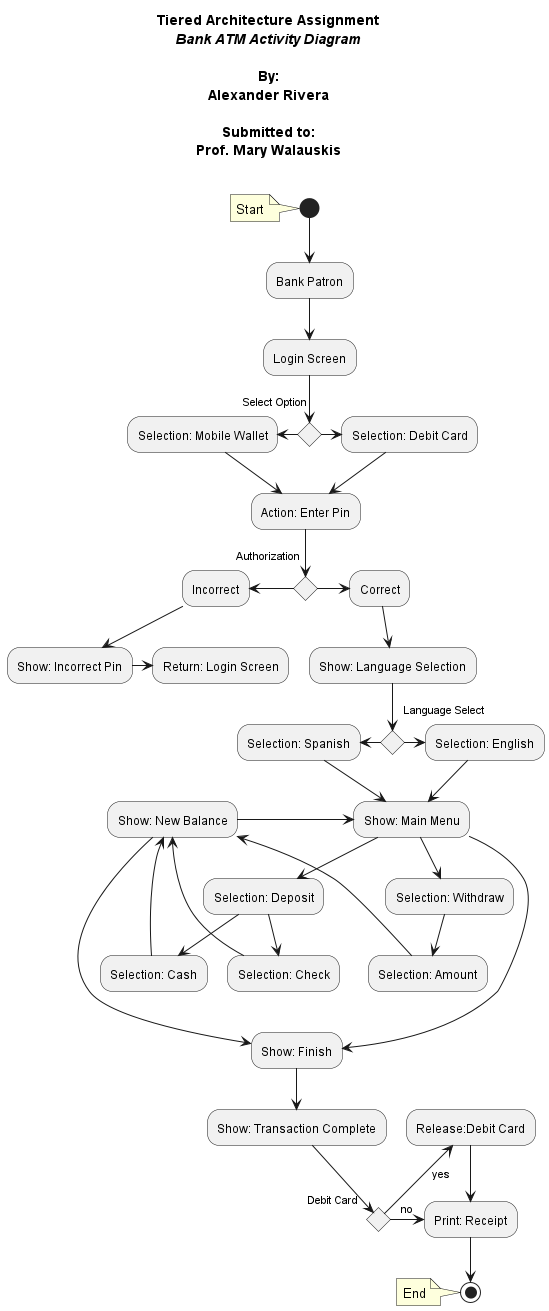

The diagram above was rendered by PlantUML. Its source (embedded in the PNG):
@startuml
'!theme blueprint
title
Tiered Architecture Assignment
<i>Bank ATM Activity Diagram</i>

By:
Alexander Rivera

Submitted to:
Prof. Mary Walauskis

end title

note left
Start
end note
(*) --> "Bank Patron"


"Bank Patron" --> "Login Screen"
if "Select Option"
-right-> "Selection: Debit Card"
else
-left-> "Selection: Mobile Wallet"
endif

"Selection: Debit Card" -down-> "Action: Enter Pin"
"Selection: Mobile Wallet" -down-> "Action: Enter Pin"
if "Authorization"
-right-> "Correct"
else
-left-> "Incorrect"
endif

"Correct" -down-> "Show: Language Selection"
if "Language Select"
-right-> "Selection: English"
else
-left-> "Selection: Spanish"
endif
"Incorrect" -down-> "Show: Incorrect Pin"
"Show: Incorrect Pin" -left-> "Return: Login Screen"

"Selection: English" -down-> "Show: Main Menu"
"Selection: Spanish" -down-> "Show: Main Menu"

"Show: Main Menu" -down-> "Selection: Deposit"
"Show: Main Menu" -down-> "Selection: Withdraw"
"Show: Main Menu" -down---> "Show: Finish"

"Selection: Deposit" -down-> "Selection: Cash"
"Selection: Deposit" -down-> "Selection: Check"


"Selection: Withdraw" -down-> "Selection: Amount"

"Selection: Cash" -down-> "Show: New Balance"
"Selection: Check" -down-> "Show: New Balance"
"Selection: Amount" -down-> "Show: New Balance"

"Show: New Balance" -> "Show: Main Menu"
"Show: New Balance" -> "Show: Finish"

"Show: Finish" -down-> "Show: Transaction Complete"
if "Debit Card"
-left-> [yes]"Release:Debit Card"
else
-right-> [no]"Print: Receipt"
endif

"Release:Debit Card" -down-> "Print: Receipt"

"Print: Receipt" -down-> (*)
note left
End
end note


@enduml